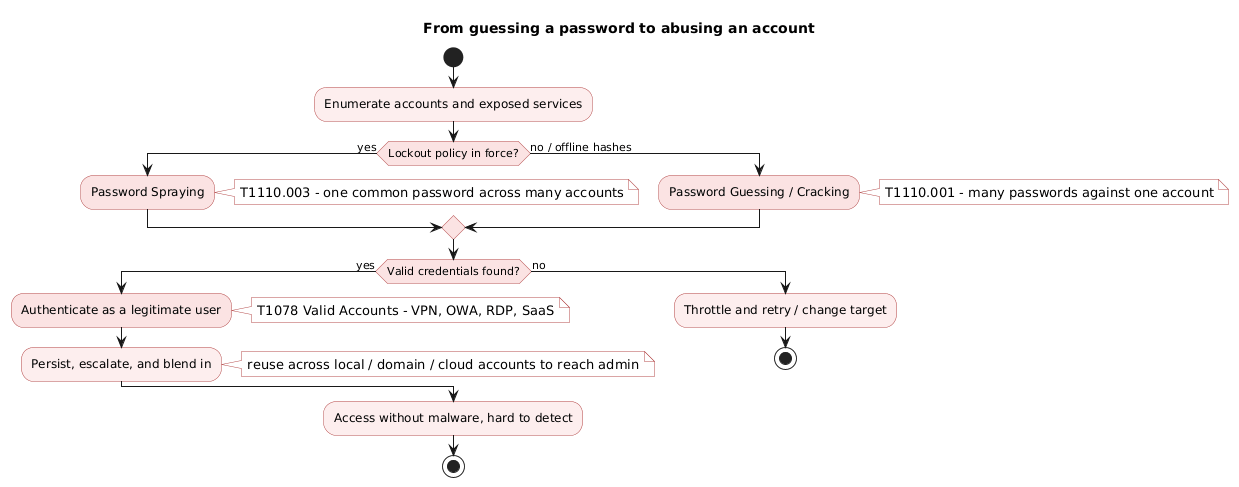

The diagram above was rendered by PlantUML. Its source (embedded in the PNG):
@startuml
title From guessing a password to abusing an account
skinparam shadowing false
skinparam ActivityBackgroundColor #FDEEEE
skinparam ActivityBorderColor #B54A4A
skinparam ActivityDiamondBackgroundColor #FBE3E3
skinparam ActivityDiamondBorderColor #B54A4A
skinparam NoteBackgroundColor #FFFFFF
skinparam NoteBorderColor #B54A4A

start
:Enumerate accounts and exposed services;
if (Lockout policy in force?) then (yes)
  :Password Spraying;<<#FBE3E3>>
  note right: T1110.003 - one common password across many accounts
else (no / offline hashes)
  :Password Guessing / Cracking;<<#FBE3E3>>
  note right: T1110.001 - many passwords against one account
endif
if (Valid credentials found?) then (yes)
  :Authenticate as a legitimate user;<<#FBE3E3>>
  note right: T1078 Valid Accounts - VPN, OWA, RDP, SaaS
  :Persist, escalate, and blend in;
  note right: reuse across local / domain / cloud accounts to reach admin
else (no)
  :Throttle and retry / change target;
  stop
endif
:Access without malware, hard to detect;
stop
@enduml